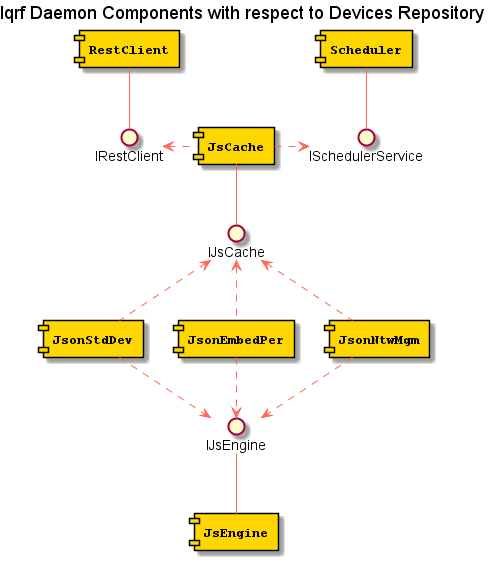

The diagram above was rendered by PlantUML. Its source (embedded in the PNG):
@startuml
title Iqrf Daemon Components with respect to Devices Repository

skinparam component {
  FontSize 13
  BackgroundColor<<Apache>> Red
  BorderColor<<Apache>> #FF6655
  FontName Courier
  FontStyle bold
  BorderColor black
  BackgroundColor gold
  ArrowFontStyle italic
  ArrowFontName Arial
  ArrowColor #FF6655
  ArrowFontColor #777777
}

skinparam note {
  FontSize 9
  FontName Arial
  BorderColor Gray
  BackgroundColor white
  FontStyle italic
  ArrowFontName Arial
}


component [JsonStdDev] as C35
component [JsonEmbedPer] as C34
component [JsonNtwMgm] as C36
component [JsEngine] as C40
component [RestClient] as C50
component [JsCache] as C41
component [Scheduler] as C60


C40 -u- I40
C41 -d- I41
C50 -d- I50

C34 .u.> I41
C35 .u.> I41
C36 .u.> I41
C34 .d.> I40
C35 .d.> I40
C36 .d.> I40


C41 .l.> I50
C41 .r.> I60
C60 -- I60

interface "IJsEngine" as I40
interface "IJsCache" as I41
interface "IRestClient" as I50
interface "ISchedulerService" as I60

@enduml